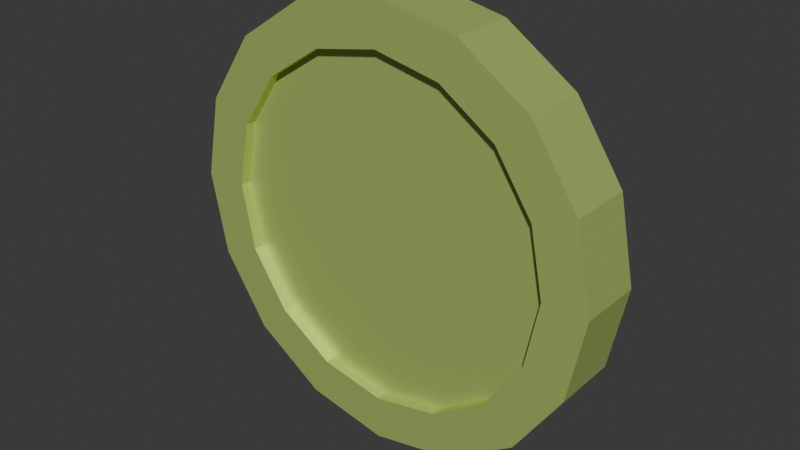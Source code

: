 # Source: coin.blend  (saved by Blender 4.3.34; exported with 4.5.12 LTS)
import bpy
from mathutils import Matrix  # noqa: F401  (used for matrix-valued properties, if any)

bpy.ops.wm.read_factory_settings(use_empty=True)
scene = bpy.context.scene
scene.name = 'Scene'

# ---- collections
col_collection = bpy.data.collections.new('Collection'); scene.collection.children.link(col_collection)

# ---- materials (node trees are filled in below, after node groups)
mat_material = bpy.data.materials.new('Material')
mat_material.alpha_threshold = 0.0
mat_material.roughness = 0.5
mat_material.line_color = (0.0, 0.0, 0.0, 1.0)

# ---- material node trees
mat_material.use_nodes = True; mat_material.node_tree.nodes.clear()
_N = mat_material.node_tree.nodes; _L = mat_material.node_tree.links
n0 = _N.new('ShaderNodeOutputMaterial'); n0.name = 'Material Output'; n0.location = (300, 300)
n1 = _N.new('ShaderNodeBsdfPrincipled'); n1.name = 'Principled BSDF'; n1.location = (10, 300)
n1.inputs[0].default_value = (0.638, 0.8003, 0.2242, 1.0)
n1.inputs[1].default_value = 0.5354
n1.inputs[3].default_value = 1.45
_L.new(n1.outputs[0], n0.inputs[0])
n0.is_active_output = True

# ---- world
world_world = bpy.data.worlds.new('World'); scene.world = world_world
world_world.use_nodes = True; world_world.node_tree.nodes.clear()
_N = world_world.node_tree.nodes; _L = world_world.node_tree.links
n0 = _N.new('ShaderNodeOutputWorld'); n0.name = 'World Output'; n0.location = (300, 300)
n1 = _N.new('ShaderNodeBackground'); n1.name = 'Background'; n1.location = (10, 300)
n1.inputs[0].default_value = (0.05088, 0.05088, 0.05088, 1.0)
_L.new(n1.outputs[0], n0.inputs[0])
n0.is_active_output = True
world_world.color = (0.05088, 0.05088, 0.05088)
world_world.sun_shadow_jitter_overblur = 0.0

# ---- meshes
me_cylinder = bpy.data.meshes.new('Cylinder')
me_cylinder.from_pydata([(0.0, 0.398, -0.075), (0.0, 0.398, 0.075), (0.1523, 0.3677, -0.075), (0.1523, 0.3677, 0.075), (0.2815, 0.2815, -0.075), (0.2815, 0.2815, 0.075), (0.3677, 0.1523, -0.075), (0.3677, 0.1523, 0.075), (0.398, 0.0, -0.075), (0.398, 0.0, 0.075), (0.3677, -0.1523, -0.075), (0.3677, -0.1523, 0.075), (0.2815, -0.2815, -0.075), (0.2815, -0.2815, 0.075), (0.1523, -0.3677, -0.075), (0.1523, -0.3677, 0.075), (0.0, -0.398, -0.075), (0.0, -0.398, 0.075), (-0.1523, -0.3677, -0.075), (-0.1523, -0.3677, 0.075), (-0.2815, -0.2815, -0.075), (-0.2815, -0.2815, 0.075), (-0.3677, -0.1523, -0.075), (-0.3677, -0.1523, 0.075), (-0.398, 0.0, -0.075), (-0.398, 0.0, 0.075), (-0.3677, 0.1523, -0.075), (-0.3677, 0.1523, 0.075), (-0.2815, 0.2815, -0.075), (-0.2815, 0.2815, 0.075), (-0.1523, 0.3677, -0.075), (-0.1523, 0.3677, 0.075), (0.0, 0.5, -0.075), (0.1913, 0.4619, -0.075), (0.1913, 0.4619, 0.075), (0.0, 0.5, 0.075), (0.3536, 0.3536, -0.075), (0.3536, 0.3536, 0.075), (0.4619, 0.1913, -0.075), (0.4619, 0.1913, 0.075), (0.5, 0.0, -0.075), (0.5, 0.0, 0.075), (0.4619, -0.1913, -0.075), (0.4619, -0.1913, 0.075), (0.3536, -0.3536, -0.075), (0.3536, -0.3536, 0.075), (0.1913, -0.4619, -0.075), (0.1913, -0.4619, 0.075), (0.0, -0.5, -0.075), (0.0, -0.5, 0.075), (-0.1913, -0.4619, -0.075), (-0.1913, -0.4619, 0.075), (-0.3536, -0.3536, -0.075), (-0.3536, -0.3536, 0.075), (-0.4619, -0.1913, -0.075), (-0.4619, -0.1913, 0.075), (-0.5, 0.0, -0.075), (-0.5, 0.0, 0.075), (-0.4619, 0.1913, -0.075), (-0.4619, 0.1913, 0.075), (-0.3536, 0.3536, -0.075), (-0.3536, 0.3536, 0.075), (-0.1913, 0.4619, -0.075), (-0.1913, 0.4619, 0.075), (7.2e-11, 0.398, -0.05), (0.1523, 0.3677, -0.05), (0.2815, 0.2815, -0.05), (0.3677, 0.1523, -0.05), (0.398, 0.0, -0.05), (0.3677, -0.1523, -0.05), (0.2815, -0.2815, -0.05), (0.1523, -0.3677, -0.05), (7.2e-11, -0.398, -0.05), (-0.1523, -0.3677, -0.05), (-0.2815, -0.2815, -0.05), (-0.3677, -0.1523, -0.05), (-0.398, 0.0, -0.05), (-0.3677, 0.1523, -0.05), (-0.2815, 0.2815, -0.05), (-0.1523, 0.3677, -0.05), (0.1523, 0.3677, 0.05), (9.6e-11, 0.398, 0.05), (0.2815, 0.2815, 0.05), (0.3677, 0.1523, 0.05), (0.398, 0.0, 0.05), (0.3677, -0.1523, 0.05), (0.2815, -0.2815, 0.05), (0.1523, -0.3677, 0.05), (9.6e-11, -0.398, 0.05), (-0.1523, -0.3677, 0.05), (-0.2815, -0.2815, 0.05), (-0.3677, -0.1523, 0.05), (-0.398, 0.0, 0.05), (-0.3677, 0.1523, 0.05), (-0.2815, 0.2815, 0.05), (-0.1523, 0.3677, 0.05)], [], [(32, 35, 34, 33), (33, 34, 37, 36), (36, 37, 39, 38), (38, 39, 41, 40), (40, 41, 43, 42), (42, 43, 45, 44), (44, 45, 47, 46), (46, 47, 49, 48), (48, 49, 51, 50), (50, 51, 53, 52), (52, 53, 55, 54), (54, 55, 57, 56), (56, 57, 59, 58), (58, 59, 61, 60), (15, 13, 86, 87), (60, 61, 63, 62), (62, 63, 35, 32), (28, 30, 79, 78), (2, 0, 32, 33), (1, 3, 34, 35), (4, 2, 33, 36), (3, 5, 37, 34), (6, 4, 36, 38), (5, 7, 39, 37), (8, 6, 38, 40), (7, 9, 41, 39), (10, 8, 40, 42), (9, 11, 43, 41), (12, 10, 42, 44), (11, 13, 45, 43), (14, 12, 44, 46), (13, 15, 47, 45), (16, 14, 46, 48), (15, 17, 49, 47), (18, 16, 48, 50), (17, 19, 51, 49), (20, 18, 50, 52), (19, 21, 53, 51), (22, 20, 52, 54), (21, 23, 55, 53), (24, 22, 54, 56), (23, 25, 57, 55), (26, 24, 56, 58), (25, 27, 59, 57), (28, 26, 58, 60), (27, 29, 61, 59), (30, 28, 60, 62), (29, 31, 63, 61), (0, 30, 62, 32), (31, 1, 35, 63), (64, 65, 66, 67, 68, 69, 70, 71, 72, 73, 74, 75, 76, 77, 78, 79), (6, 8, 68, 67), (14, 16, 72, 71), (22, 24, 76, 75), (0, 2, 65, 64), (30, 0, 64, 79), (8, 10, 69, 68), (16, 18, 73, 72), (24, 26, 77, 76), (2, 4, 66, 65), (10, 12, 70, 69), (18, 20, 74, 73), (26, 28, 78, 77), (4, 6, 67, 66), (12, 14, 71, 70), (20, 22, 75, 74), (80, 81, 95, 94, 93, 92, 91, 90, 89, 88, 87, 86, 85, 84, 83, 82), (23, 21, 90, 91), (31, 29, 94, 95), (9, 7, 83, 84), (17, 15, 87, 88), (25, 23, 91, 92), (3, 1, 81, 80), (1, 31, 95, 81), (11, 9, 84, 85), (19, 17, 88, 89), (27, 25, 92, 93), (5, 3, 80, 82), (13, 11, 85, 86), (21, 19, 89, 90), (29, 27, 93, 94), (7, 5, 82, 83)])
_uv = me_cylinder.uv_layers.new(name='UVMap')
_uv.uv.foreach_set('vector', [1.0, 0.5, 1.0, 1.0, 0.9375, 1.0, 0.9375, 0.5, 0.9375, 0.5, 0.9375, 1.0, 0.875, 1.0, 0.875, 0.5, 0.875, 0.5, 0.875, 1.0, 0.8125, 1.0, 0.8125, 0.5, 0.8125, 0.5, 0.8125, 1.0, 0.75, 1.0, 0.75, 0.5, 0.75, 0.5, 0.75, 1.0, 0.6875, 1.0, 0.6875, 0.5, 0.6875, 0.5, 0.6875, 1.0, 0.625, 1.0, 0.625, 0.5, 0.625, 0.5, 0.625, 1.0, 0.5625, 1.0, 0.5625, 0.5, 0.5625, 0.5, 0.5625, 1.0, 0.5, 1.0, 0.5, 0.5, 0.5, 0.5, 0.5, 1.0, 0.4375, 1.0, 0.4375, 0.5, 0.4375, 0.5, 0.4375, 1.0, 0.375, 1.0, 0.375, 0.5, 0.375, 0.5, 0.375, 1.0, 0.3125, 1.0, 0.3125, 0.5, 0.3125, 0.5, 0.3125, 1.0, 0.25, 1.0, 0.25, 0.5, 0.25, 0.5, 0.25, 1.0, 0.1875, 1.0, 0.1875, 0.5, 0.1875, 0.5, 0.1875, 1.0, 0.125, 1.0, 0.125, 0.5, 0.3231, 0.07348, 0.3851, 0.1149, 0.3851, 0.1149, 0.3231, 0.07348, 0.125, 0.5, 0.125, 1.0, 0.0625, 1.0, 0.0625, 0.5, 0.0625, 0.5, 0.0625, 1.0, 0.0, 1.0, 0.0, 0.5, 0.6149, 0.3851, 0.6769, 0.4265, 0.6769, 0.4265, 0.6149, 0.3851, 0.8231, 0.4265, 0.75, 0.4411, 0.75, 0.49, 0.8418, 0.4717, 0.25, 0.4411, 0.3231, 0.4265, 0.3418, 0.4717, 0.25, 0.49, 0.8851, 0.3851, 0.8231, 0.4265, 0.8418, 0.4717, 0.9197, 0.4197, 0.3231, 0.4265, 0.3851, 0.3851, 0.4197, 0.4197, 0.3418, 0.4717, 0.9265, 0.3231, 0.8851, 0.3851, 0.9197, 0.4197, 0.9717, 0.3418, 0.3851, 0.3851, 0.4265, 0.3231, 0.4717, 0.3418, 0.4197, 0.4197, 0.9411, 0.25, 0.9265, 0.3231, 0.9717, 0.3418, 0.99, 0.25, 0.4265, 0.3231, 0.4411, 0.25, 0.49, 0.25, 0.4717, 0.3418, 0.9265, 0.1769, 0.9411, 0.25, 0.99, 0.25, 0.9717, 0.1582, 0.4411, 0.25, 0.4265, 0.1769, 0.4717, 0.1582, 0.49, 0.25, 0.8851, 0.1149, 0.9265, 0.1769, 0.9717, 0.1582, 0.9197, 0.08029, 0.4265, 0.1769, 0.3851, 0.1149, 0.4197, 0.08029, 0.4717, 0.1582, 0.8231, 0.07348, 0.8851, 0.1149, 0.9197, 0.08029, 0.8418, 0.02827, 0.3851, 0.1149, 0.3231, 0.07348, 0.3418, 0.02827, 0.4197, 0.08029, 0.75, 0.05894, 0.8231, 0.07348, 0.8418, 0.02827, 0.75, 0.01, 0.3231, 0.07348, 0.25, 0.05894, 0.25, 0.01, 0.3418, 0.02827, 0.6769, 0.07348, 0.75, 0.05894, 0.75, 0.01, 0.6582, 0.02827, 0.25, 0.05894, 0.1769, 0.07348, 0.1582, 0.02827, 0.25, 0.01, 0.6149, 0.1149, 0.6769, 0.07348, 0.6582, 0.02827, 0.5803, 0.08029, 0.1769, 0.07348, 0.1149, 0.1149, 0.08029, 0.08029, 0.1582, 0.02827, 0.5735, 0.1769, 0.6149, 0.1149, 0.5803, 0.08029, 0.5283, 0.1582, 0.1149, 0.1149, 0.07348, 0.1769, 0.02827, 0.1582, 0.08029, 0.08029, 0.5589, 0.25, 0.5735, 0.1769, 0.5283, 0.1582, 0.51, 0.25, 0.07348, 0.1769, 0.05894, 0.25, 0.01, 0.25, 0.02827, 0.1582, 0.5735, 0.3231, 0.5589, 0.25, 0.51, 0.25, 0.5283, 0.3418, 0.05894, 0.25, 0.07348, 0.3231, 0.02827, 0.3418, 0.01, 0.25, 0.6149, 0.3851, 0.5735, 0.3231, 0.5283, 0.3418, 0.5803, 0.4197, 0.07348, 0.3231, 0.1149, 0.3851, 0.08029, 0.4197, 0.02827, 0.3418, 0.6769, 0.4265, 0.6149, 0.3851, 0.5803, 0.4197, 0.6582, 0.4717, 0.1149, 0.3851, 0.1769, 0.4265, 0.1582, 0.4717, 0.08029, 0.4197, 0.75, 0.4411, 0.6769, 0.4265, 0.6582, 0.4717, 0.75, 0.49, 0.1769, 0.4265, 0.25, 0.4411, 0.25, 0.49, 0.1582, 0.4717, 0.75, 0.4411, 0.8231, 0.4265, 0.8851, 0.3851, 0.9265, 0.3231, 0.9411, 0.25, 0.9265, 0.1769, 0.8851, 0.1149, 0.8231, 0.07348, 0.75, 0.05894, 0.6769, 0.07348, 0.6149, 0.1149, 0.5735, 0.1769, 0.5589, 0.25, 0.5735, 0.3231, 0.6149, 0.3851, 0.6769, 0.4265, 0.9265, 0.3231, 0.9411, 0.25, 0.9411, 0.25, 0.9265, 0.3231, 0.8231, 0.07348, 0.75, 0.05894, 0.75, 0.05894, 0.8231, 0.07348, 0.5735, 0.1769, 0.5589, 0.25, 0.5589, 0.25, 0.5735, 0.1769, 0.75, 0.4411, 0.8231, 0.4265, 0.8231, 0.4265, 0.75, 0.4411, 0.6769, 0.4265, 0.75, 0.4411, 0.75, 0.4411, 0.6769, 0.4265, 0.9411, 0.25, 0.9265, 0.1769, 0.9265, 0.1769, 0.9411, 0.25, 0.75, 0.05894, 0.6769, 0.07348, 0.6769, 0.07348, 0.75, 0.05894, 0.5589, 0.25, 0.5735, 0.3231, 0.5735, 0.3231, 0.5589, 0.25, 0.8231, 0.4265, 0.8851, 0.3851, 0.8851, 0.3851, 0.8231, 0.4265, 0.9265, 0.1769, 0.8851, 0.1149, 0.8851, 0.1149, 0.9265, 0.1769, 0.6769, 0.07348, 0.6149, 0.1149, 0.6149, 0.1149, 0.6769, 0.07348, 0.5735, 0.3231, 0.6149, 0.3851, 0.6149, 0.3851, 0.5735, 0.3231, 0.8851, 0.3851, 0.9265, 0.3231, 0.9265, 0.3231, 0.8851, 0.3851, 0.8851, 0.1149, 0.8231, 0.07348, 0.8231, 0.07348, 0.8851, 0.1149, 0.6149, 0.1149, 0.5735, 0.1769, 0.5735, 0.1769, 0.6149, 0.1149, 0.3231, 0.4265, 0.25, 0.4411, 0.1769, 0.4265, 0.1149, 0.3851, 0.07348, 0.3231, 0.05894, 0.25, 0.07348, 0.1769, 0.1149, 0.1149, 0.1769, 0.07348, 0.25, 0.05894, 0.3231, 0.07348, 0.3851, 0.1149, 0.4265, 0.1769, 0.4411, 0.25, 0.4265, 0.3231, 0.3851, 0.3851, 0.07348, 0.1769, 0.1149, 0.1149, 0.1149, 0.1149, 0.07348, 0.1769, 0.1769, 0.4265, 0.1149, 0.3851, 0.1149, 0.3851, 0.1769, 0.4265, 0.4411, 0.25, 0.4265, 0.3231, 0.4265, 0.3231, 0.4411, 0.25, 0.25, 0.05894, 0.3231, 0.07348, 0.3231, 0.07348, 0.25, 0.05894, 0.05894, 0.25, 0.07348, 0.1769, 0.07348, 0.1769, 0.05894, 0.25, 0.3231, 0.4265, 0.25, 0.4411, 0.25, 0.4411, 0.3231, 0.4265, 0.25, 0.4411, 0.1769, 0.4265, 0.1769, 0.4265, 0.25, 0.4411, 0.4265, 0.1769, 0.4411, 0.25, 0.4411, 0.25, 0.4265, 0.1769, 0.1769, 0.07348, 0.25, 0.05894, 0.25, 0.05894, 0.1769, 0.07348, 0.07348, 0.3231, 0.05894, 0.25, 0.05894, 0.25, 0.07348, 0.3231, 0.3851, 0.3851, 0.3231, 0.4265, 0.3231, 0.4265, 0.3851, 0.3851, 0.3851, 0.1149, 0.4265, 0.1769, 0.4265, 0.1769, 0.3851, 0.1149, 0.1149, 0.1149, 0.1769, 0.07348, 0.1769, 0.07348, 0.1149, 0.1149, 0.1149, 0.3851, 0.07348, 0.3231, 0.07348, 0.3231, 0.1149, 0.3851, 0.4265, 0.3231, 0.3851, 0.3851, 0.3851, 0.3851, 0.4265, 0.3231])
me_cylinder.materials.append(mat_material)
me_cylinder.update()

# ---- objects
ob_cylinder = bpy.data.objects.new('Cylinder', me_cylinder)

# ---- transforms, parenting, visibility, modifiers, constraints
ob_cylinder.location = (0.0, 0.0, 0.0)
ob_cylinder.rotation_euler = (1.571, 0.0, 0.0)

# ---- collection membership
col_collection.objects.link(ob_cylinder)

# ---- scene / render settings (as saved in the file)
scene.frame_start = 1; scene.frame_end = 250; scene.frame_set(1)
scene.render.engine = 'BLENDER_EEVEE_NEXT'
bpy.context.view_layer.update()

# ---- added for rendering (the .blend has no active camera and no usable light): camera, sun
cam_auto = bpy.data.cameras.new('AutoCamera')
cam_auto.lens = 50.0
cam_auto.sensor_width = 36.0
cam_auto.clip_end = 1000.0
ob_auto_camera = bpy.data.objects.new('AutoCamera', cam_auto)
scene.collection.objects.link(ob_auto_camera)
ob_auto_camera.location = (1.3158, -1.57897, 1.05264)
ob_auto_camera.rotation_euler = (1.09748, -7.21219e-08, 0.694738)
scene.camera = ob_auto_camera
light_auto_sun = bpy.data.lights.new('AutoSun', 'SUN')
light_auto_sun.energy = 3.0
light_auto_sun.angle = 0.0523599
ob_auto_sun = bpy.data.objects.new('AutoSun', light_auto_sun)
scene.collection.objects.link(ob_auto_sun)
ob_auto_sun.rotation_euler = (0.872665, 0.174533, 0.523599)
bpy.context.view_layer.update()

